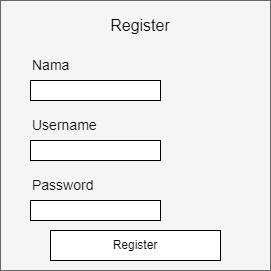

The diagram above was exported from draw.io. Its source (the exported page's mxGraphModel, read from the mxfile embedded in the PNG):
<mxGraphModel dx="1434" dy="772" grid="1" gridSize="10" guides="1" tooltips="1" connect="1" arrows="1" fold="1" page="1" pageScale="1" pageWidth="850" pageHeight="1100" math="0" shadow="0">
  <root>
    <mxCell id="0" />
    <mxCell id="1" parent="0" />
    <mxCell id="yqs259BCGhl4_Y8Q6IkO-1" value="" style="whiteSpace=wrap;html=1;aspect=fixed;labelBackgroundColor=#808080;fillColor=#f5f5f5;strokeColor=#666666;fontColor=#333333;" parent="1" vertex="1">
      <mxGeometry x="40" y="50" width="270" height="270" as="geometry" />
    </mxCell>
    <mxCell id="yqs259BCGhl4_Y8Q6IkO-2" value="Register" style="text;html=1;align=center;verticalAlign=middle;whiteSpace=wrap;rounded=0;fontSize=16;" parent="1" vertex="1">
      <mxGeometry x="120" y="60" width="120" height="30" as="geometry" />
    </mxCell>
    <mxCell id="yqs259BCGhl4_Y8Q6IkO-3" value="Nama" style="text;html=1;align=left;verticalAlign=middle;whiteSpace=wrap;rounded=0;fontSize=14;" parent="1" vertex="1">
      <mxGeometry x="70" y="100" width="100" height="30" as="geometry" />
    </mxCell>
    <mxCell id="yqs259BCGhl4_Y8Q6IkO-4" value="" style="rounded=0;whiteSpace=wrap;html=1;" parent="1" vertex="1">
      <mxGeometry x="70" y="130" width="130" height="20" as="geometry" />
    </mxCell>
    <mxCell id="yqs259BCGhl4_Y8Q6IkO-5" value="Username" style="text;html=1;align=left;verticalAlign=middle;whiteSpace=wrap;rounded=0;fontSize=14;" parent="1" vertex="1">
      <mxGeometry x="70" y="160" width="100" height="30" as="geometry" />
    </mxCell>
    <mxCell id="yqs259BCGhl4_Y8Q6IkO-6" value="" style="rounded=0;whiteSpace=wrap;html=1;" parent="1" vertex="1">
      <mxGeometry x="70" y="190" width="130" height="20" as="geometry" />
    </mxCell>
    <mxCell id="yqs259BCGhl4_Y8Q6IkO-7" value="Register" style="rounded=0;whiteSpace=wrap;html=1;" parent="1" vertex="1">
      <mxGeometry x="90" y="280" width="170" height="30" as="geometry" />
    </mxCell>
    <mxCell id="yqs259BCGhl4_Y8Q6IkO-8" value="Password" style="text;html=1;align=left;verticalAlign=middle;whiteSpace=wrap;rounded=0;fontSize=14;" parent="1" vertex="1">
      <mxGeometry x="70" y="220" width="100" height="30" as="geometry" />
    </mxCell>
    <mxCell id="yqs259BCGhl4_Y8Q6IkO-9" value="" style="rounded=0;whiteSpace=wrap;html=1;" parent="1" vertex="1">
      <mxGeometry x="70" y="250" width="130" height="20" as="geometry" />
    </mxCell>
  </root>
</mxGraphModel>